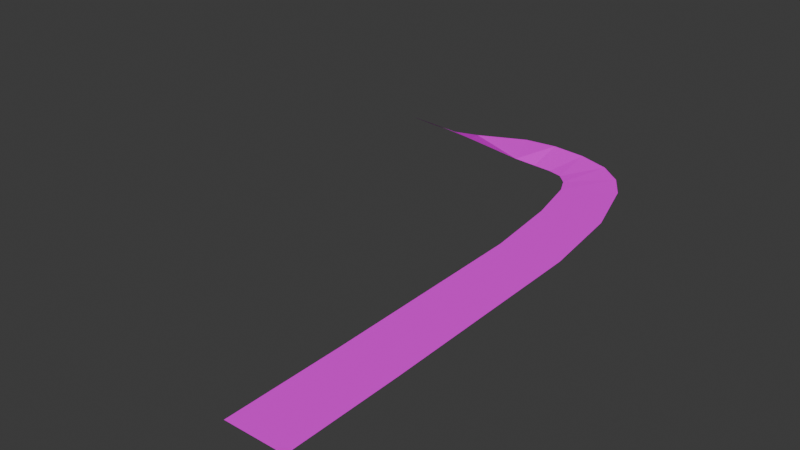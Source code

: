 # Source: aztElement11.blend  (saved by Blender 4.1.23; exported with 4.5.12 LTS)
import bpy
from mathutils import Matrix  # noqa: F401  (used for matrix-valued properties, if any)

bpy.ops.wm.read_factory_settings(use_empty=True)
scene = bpy.context.scene
scene.name = 'Scene'

# ---- collections
col_collection = bpy.data.collections.new('Collection'); scene.collection.children.link(col_collection)

# ---- images (referenced by path relative to the original .blend; pixels are not part of the script)
import os
ASSET_DIR = os.environ.get("B2B_ASSET_DIR", "")  # directory of the original .blend (textures are referenced by path, not embedded)
HERE = os.path.dirname(os.path.abspath(__file__))  # packed textures are extracted next to this script under _unpacked/

def load_image(name, relpath, width, height, colorspace="sRGB"):
    """Load a texture the original file referenced (path relative to the .blend, or extracted next to this script)."""
    p = next((c for c in (os.path.join(HERE, relpath), os.path.join(ASSET_DIR, relpath)) if relpath and os.path.exists(c)), "")
    if p:
        img = bpy.data.images.load(p, check_existing=True)
        img.name = name
    else:  # same state as the original file: an image datablock whose file is absent (Cycles renders it pink)
        img = bpy.data.images.new(name, width, height)
        img.source = "FILE"
        img.filepath = "//" + (relpath or name)
    img.colorspace_settings.name = colorspace
    return img
img_aztex3_jpg = load_image('aztex3.jpg', 'aztex3.jpg', 1024, 1024, 'sRGB')
img_aztex2_jpg = load_image('aztex2.jpg', 'aztex2.jpg', 1024, 1024, 'sRGB')
img_aztex4_jpg = load_image('aztex4.jpg', 'aztex4.jpg', 1024, 1024, 'sRGB')

# ---- materials (node trees are filled in below, after node groups)
mat_aztex3 = bpy.data.materials.new('aztex3')
mat_aztex3.use_transparent_shadow = False
mat_aztex2 = bpy.data.materials.new('aztex2')
mat_aztex2.use_transparent_shadow = False
mat_aztex4 = bpy.data.materials.new('aztex4')
mat_aztex4.use_transparent_shadow = False

# ---- material node trees
mat_aztex3.use_nodes = True; mat_aztex3.node_tree.nodes.clear()
_N = mat_aztex3.node_tree.nodes; _L = mat_aztex3.node_tree.links
n0 = _N.new('ShaderNodeBsdfDiffuse'); n0.name = 'Diffuse BSDF'; n0.location = (0, 0)
n1 = _N.new('ShaderNodeTexImage'); n1.name = 'Image Texture'; n1.location = (0, 0)
n1.image = img_aztex3_jpg
n2 = _N.new('ShaderNodeOutputMaterial'); n2.name = 'Material Output'; n2.location = (0, 0)
_L.new(n0.outputs[0], n2.inputs[0])
_L.new(n1.outputs[0], n0.inputs[0])
n2.is_active_output = True
mat_aztex2.use_nodes = True; mat_aztex2.node_tree.nodes.clear()
_N = mat_aztex2.node_tree.nodes; _L = mat_aztex2.node_tree.links
n0 = _N.new('ShaderNodeBsdfDiffuse'); n0.name = 'Diffuse BSDF'; n0.location = (0, 0)
n1 = _N.new('ShaderNodeTexImage'); n1.name = 'Image Texture'; n1.location = (0, 0)
n1.image = img_aztex2_jpg
n2 = _N.new('ShaderNodeOutputMaterial'); n2.name = 'Material Output'; n2.location = (0, 0)
_L.new(n0.outputs[0], n2.inputs[0])
_L.new(n1.outputs[0], n0.inputs[0])
n2.is_active_output = True
mat_aztex4.use_nodes = True; mat_aztex4.node_tree.nodes.clear()
_N = mat_aztex4.node_tree.nodes; _L = mat_aztex4.node_tree.links
n0 = _N.new('ShaderNodeBsdfDiffuse'); n0.name = 'Diffuse BSDF'; n0.location = (0, 0)
n1 = _N.new('ShaderNodeTexImage'); n1.name = 'Image Texture'; n1.location = (0, 0)
n1.image = img_aztex4_jpg
n2 = _N.new('ShaderNodeOutputMaterial'); n2.name = 'Material Output'; n2.location = (0, 0)
_L.new(n0.outputs[0], n2.inputs[0])
_L.new(n1.outputs[0], n0.inputs[0])
n2.is_active_output = True

# ---- world
world_world = bpy.data.worlds.new('World'); scene.world = world_world
world_world.use_nodes = True; world_world.node_tree.nodes.clear()
_N = world_world.node_tree.nodes; _L = world_world.node_tree.links
n0 = _N.new('ShaderNodeOutputWorld'); n0.name = 'World Output'; n0.location = (300, 300)
n1 = _N.new('ShaderNodeBackground'); n1.name = 'Background'; n1.location = (10, 300)
n1.inputs[0].default_value = (0.05088, 0.05088, 0.05088, 1.0)
_L.new(n1.outputs[0], n0.inputs[0])
n0.is_active_output = True
world_world.color = (0.05088, 0.05088, 0.05088)
world_world.use_sun_shadow = False
world_world.sun_shadow_jitter_overblur = 0.0

# ---- meshes
me_meshdata_0_0_024 = bpy.data.meshes.new('meshdata_0_0.024')
me_meshdata_0_0_024.from_pydata([(-164.9, 185.4, 0.0), (-164.1, 126.8, 0.0), (-179.7, 126.8, 0.0), (-179.7, 96.09, 0.0), (-164.1, 96.09, 0.0), (-167.7, 208.4, 0.0), (-224.3, 223.8, 4.266), (-219.0, 227.2, 3.589), (-231.9, 223.8, 4.414), (-229.6, 211.4, 11.23), (-180.4, 183.9, 0.0), (-182.6, 204.7, 0.0), (-212.8, 215.1, 8.073), (-219.6, 211.7, 10.63), (-173.2, 226.0, 0.00725), (-177.6, 232.7, 0.05795), (-187.7, 222.8, -0.05795), (-185.6, 218.4, -0.00725), (-183.8, 237.4, 0.1956), (-190.6, 225.7, -0.1956), (-192.2, 239.7, 0.4665), (-194.7, 227.0, -0.3477), (-201.2, 239.7, 0.9291), (-199.4, 226.7, 0.02133), (-209.0, 237.1, 1.645), (-204.0, 224.3, 1.563)], [], [(10, 0, 5, 11), (13, 6, 8, 9), (3, 4, 1, 2), (2, 1, 0, 10), (17, 14, 15, 16), (16, 15, 18, 19), (19, 18, 20, 21), (21, 20, 22, 23), (25, 22, 24), (23, 22, 25), (6, 12, 7), (11, 5, 14, 17), (13, 12, 6), (24, 7, 25), (25, 7, 12)])
me_meshdata_0_0_024.polygons.foreach_set('material_index', [0, 0, 0, 0, 1, 1, 1, 1, 1, 1, 2, 2, 2, 2, 2])
_uv = me_meshdata_0_0_024.uv_layers.new(name='UVMap')
_uv.uv.foreach_set('vector', [0.001085, 0.001804, 0.7465, 0.007775, 0.7465, 0.9428, 0.001085, 0.8494, 0.001085, -0.00124, 0.7465, 0.05344, 0.7465, 0.4405, 0.001085, 0.4933, 0.001086, 1.0, 0.7465, 0.9959, 0.7465, 2.257, 0.001085, 2.259, 0.001085, 0.2545, 0.7465, 0.2604, 0.7465, 2.507, 0.001085, 2.463, 0.004137, 0.3565, 0.7529, 0.4205, 0.7529, 0.005798, 0.004137, 0.0113, 0.004137, 0.008257, 0.7529, 0.005798, 0.7529, 0.2956, 0.004137, 0.2956, 0.004137, 0.07218, 0.7529, 0.005798, 0.7529, 0.3839, 0.004137, 0.2561, 0.004137, 0.2713, 0.7529, 0.3839, 0.7529, 0.005798, 0.004137, 0.07218, -0.002288, 0.3322, 0.7529, 0.005798, 0.7464, 0.3535, 0.004137, 0.07218, 0.7529, 0.005798, -0.002288, 0.3322, 0.7465, 1.001, 0.001085, 0.5442, 0.7465, 0.626, 0.001085, 0.8951, 0.7465, 0.9002, 0.7465, 0.04126, 0.001085, 0.2332, 0.001085, 0.9986, 0.001085, 0.544, 0.7465, 1.001, 0.7465, 0.03822, 0.7465, 0.6261, 0.001085, 0.007893, 0.001085, 0.007893, 0.7465, 0.626, 0.001085, 0.5442])
me_meshdata_0_0_024.materials.append(mat_aztex3)
me_meshdata_0_0_024.materials.append(mat_aztex2)
me_meshdata_0_0_024.materials.append(mat_aztex4)
me_meshdata_0_0_024.update()

# ---- objects
ob_empty_388 = bpy.data.objects.new('Empty.388', None)
ob_empty_387 = bpy.data.objects.new('Empty.387', None)
ob_empty_386 = bpy.data.objects.new('Empty.386', None)
ob_empty_385 = bpy.data.objects.new('Empty.385', None)
ob_empty_384 = bpy.data.objects.new('Empty.384', None)
ob_empty_383 = bpy.data.objects.new('Empty.383', None)
ob_empty_382 = bpy.data.objects.new('Empty.382', None)
ob_empty_381 = bpy.data.objects.new('Empty.381', None)
ob_empty_380 = bpy.data.objects.new('Empty.380', None)
ob_empty_379 = bpy.data.objects.new('Empty.379', None)
ob_empty_378 = bpy.data.objects.new('Empty.378', None)
ob_empty_377 = bpy.data.objects.new('Empty.377', None)
ob_empty_376 = bpy.data.objects.new('Empty.376', None)
ob_empty_375 = bpy.data.objects.new('Empty.375', None)
ob_empty_374 = bpy.data.objects.new('Empty.374', None)
ob_empty_373 = bpy.data.objects.new('Empty.373', None)
ob_empty_372 = bpy.data.objects.new('Empty.372', None)
ob_empty_371 = bpy.data.objects.new('Empty.371', None)
ob_empty_370 = bpy.data.objects.new('Empty.370', None)
ob_empty_369 = bpy.data.objects.new('Empty.369', None)
ob_empty_368 = bpy.data.objects.new('Empty.368', None)
ob_empty_367 = bpy.data.objects.new('Empty.367', None)
ob_empty_366 = bpy.data.objects.new('Empty.366', None)
ob_empty_365 = bpy.data.objects.new('Empty.365', None)
ob_empty_364 = bpy.data.objects.new('Empty.364', None)
ob_empty_363 = bpy.data.objects.new('Empty.363', None)
ob_empty_362 = bpy.data.objects.new('Empty.362', None)
ob_empty_361 = bpy.data.objects.new('Empty.361', None)
ob_w1 = bpy.data.objects.new('w1', None)
ob_w = bpy.data.objects.new('w', None)
ob_main = bpy.data.objects.new('main', me_meshdata_0_0_024)

# ---- transforms, parenting, visibility, modifiers, constraints
ob_empty_388.parent = ob_empty_362
ob_empty_388.location = (-230.7, 223.5, 4.414)
ob_empty_387.parent = ob_empty_362
ob_empty_387.location = (-224.3, 223.8, 4.266)
ob_empty_386.parent = ob_empty_362
ob_empty_386.location = (-219.0, 227.2, 3.589)
ob_empty_385.parent = ob_empty_362
ob_empty_385.location = (-209.0, 237.1, 1.645)
ob_empty_384.parent = ob_empty_362
ob_empty_384.location = (-201.2, 239.7, 0.9291)
ob_empty_383.parent = ob_empty_362
ob_empty_383.location = (-192.2, 239.7, 0.4665)
ob_empty_382.parent = ob_empty_362
ob_empty_382.location = (-183.8, 237.4, 0.1956)
ob_empty_381.parent = ob_empty_362
ob_empty_381.location = (-177.6, 232.7, 0.05795)
ob_empty_380.parent = ob_empty_362
ob_empty_380.location = (-173.2, 226.0, 0.00725)
ob_empty_379.parent = ob_empty_362
ob_empty_379.location = (-167.7, 208.4, 0.0)
ob_empty_378.parent = ob_empty_362
ob_empty_378.location = (-164.9, 185.4, 0.0)
ob_empty_377.parent = ob_empty_362
ob_empty_377.location = (-164.1, 126.8, 0.0)
ob_empty_376.parent = ob_empty_362
ob_empty_376.location = (-164.1, 111.4, 0.0)
ob_empty_375.parent = ob_empty_361
ob_empty_375.location = (-228.7, 211.6, 11.23)
ob_empty_374.parent = ob_empty_361
ob_empty_374.location = (-219.6, 211.7, 10.63)
ob_empty_373.parent = ob_empty_361
ob_empty_373.location = (-212.8, 215.1, 8.073)
ob_empty_372.parent = ob_empty_361
ob_empty_372.location = (-204.0, 224.3, 1.563)
ob_empty_371.parent = ob_empty_361
ob_empty_371.location = (-199.4, 226.7, 0.02133)
ob_empty_370.parent = ob_empty_361
ob_empty_370.location = (-194.7, 227.0, -0.3477)
ob_empty_369.parent = ob_empty_361
ob_empty_369.location = (-190.6, 225.7, -0.1956)
ob_empty_368.parent = ob_empty_361
ob_empty_368.location = (-187.7, 222.8, -0.05795)
ob_empty_367.parent = ob_empty_361
ob_empty_367.location = (-185.6, 218.4, -0.00725)
ob_empty_366.parent = ob_empty_361
ob_empty_366.location = (-182.6, 204.7, 0.0)
ob_empty_365.parent = ob_empty_361
ob_empty_365.location = (-180.4, 183.9, 0.0)
ob_empty_364.parent = ob_empty_361
ob_empty_364.location = (-179.7, 126.8, 0.0)
ob_empty_363.parent = ob_empty_361
ob_empty_363.location = (-179.7, 111.4, 0.0)
ob_empty_362.parent = ob_w
ob_empty_362.matrix_parent_inverse = Matrix(((1.0, -0.0, 0.0, 171.9), (-0.0, 1.0, -0.0, -96.09), (0.0, 0.0, 1.0, -0.0), (-0.0, 0.0, -0.0, 1.0)))
ob_empty_362.location = (0.0, 0.0, 0.0)
ob_empty_361.parent = ob_w
ob_empty_361.matrix_parent_inverse = Matrix(((1.0, -0.0, 0.0, 171.9), (-0.0, 1.0, -0.0, -96.09), (0.0, 0.0, 1.0, -0.0), (-0.0, 0.0, -0.0, 1.0)))
ob_empty_361.location = (0.0, 0.0, 0.0)
ob_w1.location = (-230.7, 217.6, 7.824)
ob_w.location = (-171.9, 96.09, 0.0)
ob_main.location = (0.0, 0.0, 0.0)

# ---- collection membership
col_collection.objects.link(ob_empty_388)
col_collection.objects.link(ob_empty_387)
col_collection.objects.link(ob_empty_386)
col_collection.objects.link(ob_empty_385)
col_collection.objects.link(ob_empty_384)
col_collection.objects.link(ob_empty_383)
col_collection.objects.link(ob_empty_382)
col_collection.objects.link(ob_empty_381)
col_collection.objects.link(ob_empty_380)
col_collection.objects.link(ob_empty_379)
col_collection.objects.link(ob_empty_378)
col_collection.objects.link(ob_empty_377)
col_collection.objects.link(ob_empty_376)
col_collection.objects.link(ob_empty_375)
col_collection.objects.link(ob_empty_374)
col_collection.objects.link(ob_empty_373)
col_collection.objects.link(ob_empty_372)
col_collection.objects.link(ob_empty_371)
col_collection.objects.link(ob_empty_370)
col_collection.objects.link(ob_empty_369)
col_collection.objects.link(ob_empty_368)
col_collection.objects.link(ob_empty_367)
col_collection.objects.link(ob_empty_366)
col_collection.objects.link(ob_empty_365)
col_collection.objects.link(ob_empty_364)
col_collection.objects.link(ob_empty_363)
col_collection.objects.link(ob_empty_362)
col_collection.objects.link(ob_empty_361)
col_collection.objects.link(ob_w1)
col_collection.objects.link(ob_w)
col_collection.objects.link(ob_main)

# ---- scene / render settings (as saved in the file)
scene.frame_start = 1; scene.frame_end = 250; scene.frame_set(1)
scene.render.engine = 'BLENDER_EEVEE_NEXT'
scene.cycles.sampling_pattern = 'TABULATED_SOBOL'
scene.eevee.ray_tracing_options.trace_max_roughness = 0.0
bpy.context.view_layer.update()

# ---- added for rendering (the .blend has no active camera and no usable light): camera, sun
cam_auto = bpy.data.cameras.new('AutoCamera')
cam_auto.lens = 50.0
cam_auto.sensor_width = 36.0
cam_auto.clip_end = 2586.12
ob_auto_camera = bpy.data.objects.new('AutoCamera', cam_auto)
scene.collection.objects.link(ob_auto_camera)
ob_auto_camera.location = (-50.6021, -8.91006, 123.329)
ob_auto_camera.rotation_euler = (1.09748, -7.21219e-08, 0.694738)
scene.camera = ob_auto_camera
light_auto_sun = bpy.data.lights.new('AutoSun', 'SUN')
light_auto_sun.energy = 3.0
light_auto_sun.angle = 0.0523599
ob_auto_sun = bpy.data.objects.new('AutoSun', light_auto_sun)
scene.collection.objects.link(ob_auto_sun)
ob_auto_sun.rotation_euler = (0.872665, 0.174533, 0.523599)
bpy.context.view_layer.update()
